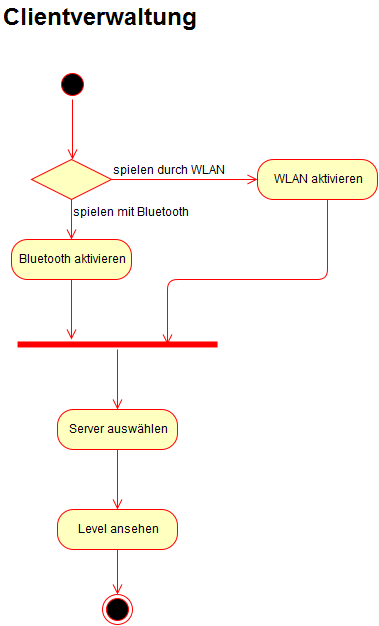

The diagram above was exported from draw.io. Its source (the exported page's mxGraphModel, read from the mxfile embedded in the PNG):
<mxGraphModel dx="876" dy="443" grid="1" gridSize="10" guides="1" tooltips="1" connect="1" arrows="1" fold="1" page="1" pageScale="1" pageWidth="850" pageHeight="1100" background="#ffffff" math="0" shadow="0">
  <root>
    <mxCell id="0" />
    <mxCell id="1" parent="0" />
    <mxCell id="2" value="&lt;font style=&quot;font-size: 24px&quot;&gt;&lt;b&gt;Clientverwaltung&lt;/b&gt;&lt;/font&gt;" style="text;html=1;resizable=0;points=[];autosize=1;align=left;verticalAlign=top;spacingTop=-4;fontSize=12;" parent="1" vertex="1">
      <mxGeometry x="64" y="22" width="210" height="20" as="geometry" />
    </mxCell>
    <mxCell id="3" value="" style="ellipse;html=1;shape=startState;fillColor=#000000;strokeColor=#ff0000;fontSize=12;" parent="1" vertex="1">
      <mxGeometry x="120" y="90" width="30" height="30" as="geometry" />
    </mxCell>
    <mxCell id="4" value="" style="edgeStyle=orthogonalEdgeStyle;html=1;verticalAlign=bottom;endArrow=open;endSize=8;strokeColor=#ff0000;fontSize=12;" parent="1" source="3" edge="1">
      <mxGeometry relative="1" as="geometry">
        <mxPoint x="135" y="180" as="targetPoint" />
      </mxGeometry>
    </mxCell>
    <mxCell id="5" value="" style="rhombus;whiteSpace=wrap;html=1;fillColor=#ffffc0;strokeColor=#ff0000;fontSize=12;" parent="1" vertex="1">
      <mxGeometry x="94" y="180" width="80" height="40" as="geometry" />
    </mxCell>
    <mxCell id="6" value="spielen durch WLAN" style="edgeStyle=orthogonalEdgeStyle;html=1;align=left;verticalAlign=bottom;endArrow=open;endSize=8;strokeColor=#ff0000;fontSize=12;" parent="1" source="5" edge="1">
      <mxGeometry x="-1" relative="1" as="geometry">
        <mxPoint x="320" y="200" as="targetPoint" />
      </mxGeometry>
    </mxCell>
    <mxCell id="7" value="spielen mit Bluetooth" style="edgeStyle=orthogonalEdgeStyle;html=1;align=left;verticalAlign=top;endArrow=open;endSize=8;strokeColor=#ff0000;fontSize=12;" parent="1" source="5" target="10" edge="1">
      <mxGeometry x="-1" relative="1" as="geometry">
        <mxPoint x="134" y="280" as="targetPoint" />
      </mxGeometry>
    </mxCell>
    <mxCell id="8" value="WLAN aktivieren" style="rounded=1;whiteSpace=wrap;html=1;arcSize=40;fillColor=#ffffc0;strokeColor=#ff0000;fontSize=12;" parent="1" vertex="1">
      <mxGeometry x="320" y="180" width="120" height="40" as="geometry" />
    </mxCell>
    <mxCell id="9" value="" style="edgeStyle=orthogonalEdgeStyle;html=1;verticalAlign=bottom;endArrow=open;endSize=8;strokeColor=#ff0000;fontSize=12;entryX=0.75;entryY=0.5;entryPerimeter=0;" parent="1" source="8" target="12" edge="1">
      <mxGeometry relative="1" as="geometry">
        <mxPoint x="380" y="360" as="targetPoint" />
        <Array as="points">
          <mxPoint x="390" y="300" />
          <mxPoint x="230" y="300" />
        </Array>
      </mxGeometry>
    </mxCell>
    <mxCell id="10" value="Bluetooth aktivieren" style="rounded=1;whiteSpace=wrap;html=1;arcSize=40;fillColor=#ffffc0;strokeColor=#ff0000;fontSize=12;" parent="1" vertex="1">
      <mxGeometry x="74" y="260" width="120" height="40" as="geometry" />
    </mxCell>
    <mxCell id="11" value="" style="edgeStyle=orthogonalEdgeStyle;html=1;verticalAlign=bottom;endArrow=open;endSize=8;strokeColor=#ff0000;fontSize=12;" parent="1" source="10" edge="1">
      <mxGeometry relative="1" as="geometry">
        <mxPoint x="134" y="360" as="targetPoint" />
      </mxGeometry>
    </mxCell>
    <mxCell id="12" value="" style="shape=line;html=1;strokeWidth=6;strokeColor=#ff0000;fontSize=12;" parent="1" vertex="1">
      <mxGeometry x="80" y="360" width="200" height="10" as="geometry" />
    </mxCell>
    <mxCell id="13" value="" style="edgeStyle=orthogonalEdgeStyle;html=1;verticalAlign=bottom;endArrow=open;endSize=8;strokeColor=#ff0000;fontSize=12;" parent="1" source="12" edge="1">
      <mxGeometry relative="1" as="geometry">
        <mxPoint x="180" y="430" as="targetPoint" />
      </mxGeometry>
    </mxCell>
    <mxCell id="14" value="Server auswählen" style="rounded=1;whiteSpace=wrap;html=1;arcSize=40;fillColor=#ffffc0;strokeColor=#ff0000;fontSize=12;" parent="1" vertex="1">
      <mxGeometry x="120" y="430" width="120" height="40" as="geometry" />
    </mxCell>
    <mxCell id="15" value="" style="edgeStyle=orthogonalEdgeStyle;html=1;verticalAlign=bottom;endArrow=open;endSize=8;strokeColor=#ff0000;fontSize=12;" parent="1" source="14" edge="1">
      <mxGeometry relative="1" as="geometry">
        <mxPoint x="180" y="530" as="targetPoint" />
      </mxGeometry>
    </mxCell>
    <mxCell id="16" value="Level ansehen" style="rounded=1;whiteSpace=wrap;html=1;arcSize=40;fillColor=#ffffc0;strokeColor=#ff0000;fontSize=12;" parent="1" vertex="1">
      <mxGeometry x="120" y="530" width="120" height="40" as="geometry" />
    </mxCell>
    <mxCell id="17" value="" style="edgeStyle=orthogonalEdgeStyle;html=1;verticalAlign=bottom;endArrow=open;endSize=8;strokeColor=#ff0000;fontSize=12;" parent="1" source="16" target="18" edge="1">
      <mxGeometry relative="1" as="geometry">
        <mxPoint x="180" y="630" as="targetPoint" />
      </mxGeometry>
    </mxCell>
    <mxCell id="18" value="" style="ellipse;html=1;shape=endState;fillColor=#000000;strokeColor=#ff0000;fontSize=12;" parent="1" vertex="1">
      <mxGeometry x="165" y="615" width="30" height="30" as="geometry" />
    </mxCell>
  </root>
</mxGraphModel>